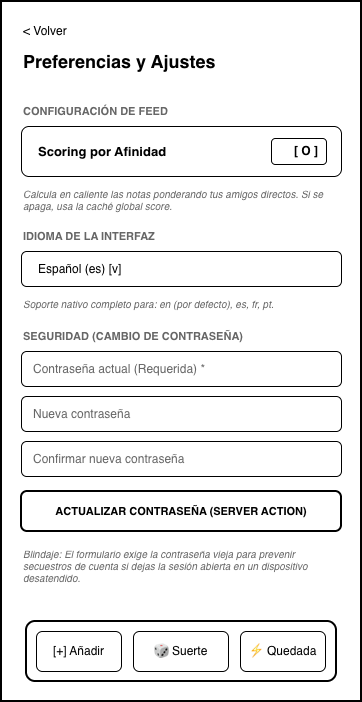

The diagram above was exported from draw.io. Its source (the exported page's mxGraphModel, read from the mxfile embedded in the PNG):
<mxGraphModel dx="1414" dy="814" grid="1" gridSize="10" guides="1" tooltips="1" connect="1" arrows="1" fold="1" page="1" pageScale="1" pageWidth="857" pageHeight="1143" background="#ffffff" math="0" shadow="0">
  <root>
    <mxCell id="0" />
    <mxCell id="1" parent="0" />
    <mxCell id="2" parent="1" style="rounded=0;whiteSpace=wrap;html=1;fillColor=#ffffff;strokeColor=#000000;strokeWidth=2;shadow=0;" value="" vertex="1">
      <mxGeometry height="700" width="360" x="40" y="40" as="geometry" />
    </mxCell>
    <mxCell id="3" parent="1" style="text;html=1;strokeColor=none;fillColor=none;align=left;verticalAlign=middle;whiteSpace=wrap;rounded=0;fontColor=#000000;fontSize=12;" value="&amp;lt; Volver" vertex="1">
      <mxGeometry height="20" width="60" x="60" y="60" as="geometry" />
    </mxCell>
    <mxCell id="4" parent="1" style="text;html=1;strokeColor=none;fillColor=none;align=left;verticalAlign=middle;whiteSpace=wrap;rounded=0;fontColor=#000000;fontStyle=1;fontSize=18;" value="Preferencias y Ajustes" vertex="1">
      <mxGeometry height="30" width="220" x="60" y="85" as="geometry" />
    </mxCell>
    <mxCell id="5" parent="1" style="text;html=1;strokeColor=none;fillColor=none;align=left;verticalAlign=middle;whiteSpace=wrap;rounded=0;fontColor=#666666;fontStyle=1;fontSize=11;" value="CONFIGURACIÓN DE FEED" vertex="1">
      <mxGeometry height="20" width="200" x="60" y="140" as="geometry" />
    </mxCell>
    <mxCell id="6" parent="1" style="rounded=1;whiteSpace=wrap;html=1;fillColor=#ffffff;strokeColor=#000000;" value="" vertex="1">
      <mxGeometry height="50" width="320" x="60" y="165" as="geometry" />
    </mxCell>
    <mxCell id="7" parent="1" style="text;html=1;strokeColor=none;fillColor=none;align=left;verticalAlign=middle;whiteSpace=wrap;rounded=0;fontColor=#000000;fontStyle=1;fontSize=13;" value="Scoring por Afinidad" vertex="1">
      <mxGeometry height="20" width="150" x="75" y="180" as="geometry" />
    </mxCell>
    <mxCell id="8" parent="1" style="rounded=1;whiteSpace=wrap;html=1;fillColor=#ffffff;strokeColor=#000000;align=right;spacingRight=6;fontColor=#000000;fontStyle=1;fontSize=12;" value="[  O ]" vertex="1">
      <mxGeometry height="26" width="55" x="310" y="177" as="geometry" />
    </mxCell>
    <mxCell id="9" parent="1" style="text;html=1;strokeColor=none;fillColor=none;align=left;verticalAlign=top;whiteSpace=wrap;rounded=0;fontColor=#666666;fontSize=10;fontStyle=2;" value="Calcula en caliente las notas ponderando tus amigos directos. Si se apaga, usa la caché global score." vertex="1">
      <mxGeometry height="30" width="320" x="60" y="220" as="geometry" />
    </mxCell>
    <mxCell id="10" parent="1" style="text;html=1;strokeColor=none;fillColor=none;align=left;verticalAlign=middle;whiteSpace=wrap;rounded=0;fontColor=#666666;fontStyle=1;fontSize=11;" value="IDIOMA DE LA INTERFAZ" vertex="1">
      <mxGeometry height="20" width="200" x="60" y="265" as="geometry" />
    </mxCell>
    <mxCell id="11" parent="1" style="rounded=1;whiteSpace=wrap;html=1;fillColor=#ffffff;strokeColor=#000000;align=left;spacingLeft=15;fontColor=#000000;fontSize=12;" value="Español (es)                                                     [v]" vertex="1">
      <mxGeometry height="35" width="320" x="60" y="290" as="geometry" />
    </mxCell>
    <mxCell id="12" parent="1" style="text;html=1;strokeColor=none;fillColor=none;align=left;verticalAlign=top;whiteSpace=wrap;rounded=0;fontColor=#666666;fontSize=10;fontStyle=2;" value="Soporte nativo completo para: en (por defecto), es, fr, pt." vertex="1">
      <mxGeometry height="15" width="320" x="60" y="330" as="geometry" />
    </mxCell>
    <mxCell id="13" parent="1" style="text;html=1;strokeColor=none;fillColor=none;align=left;verticalAlign=middle;whiteSpace=wrap;rounded=0;fontColor=#666666;fontStyle=1;fontSize=11;" value="SEGURIDAD (CAMBIO DE CONTRASEÑA)" vertex="1">
      <mxGeometry height="20" width="250" x="60" y="365" as="geometry" />
    </mxCell>
    <mxCell id="14" parent="1" style="rounded=1;whiteSpace=wrap;html=1;fillColor=#ffffff;strokeColor=#000000;align=left;spacingLeft=10;fontColor=#666666;fontSize=12;" value="Contraseña actual (Requerida) *" vertex="1">
      <mxGeometry height="35" width="320" x="60" y="390" as="geometry" />
    </mxCell>
    <mxCell id="15" parent="1" style="rounded=1;whiteSpace=wrap;html=1;fillColor=#ffffff;strokeColor=#000000;align=left;spacingLeft=10;fontColor=#666666;fontSize=12;" value="Nueva contraseña" vertex="1">
      <mxGeometry height="35" width="320" x="60" y="435" as="geometry" />
    </mxCell>
    <mxCell id="16" parent="1" style="rounded=1;whiteSpace=wrap;html=1;fillColor=#ffffff;strokeColor=#000000;align=left;spacingLeft=10;fontColor=#666666;fontSize=12;" value="Confirmar nueva contraseña" vertex="1">
      <mxGeometry height="35" width="320" x="60" y="480" as="geometry" />
    </mxCell>
    <mxCell id="17" parent="1" style="rounded=1;whiteSpace=wrap;html=1;fillColor=#ffffff;strokeColor=#000000;strokeWidth=2;fontColor=#000000;fontStyle=1;fontSize=11;" value="ACTUALIZAR CONTRASEÑA (SERVER ACTION)" vertex="1">
      <mxGeometry height="40" width="320" x="60" y="530" as="geometry" />
    </mxCell>
    <mxCell id="18" parent="1" style="text;html=1;strokeColor=none;fillColor=none;align=left;verticalAlign=top;whiteSpace=wrap;rounded=0;fontColor=#666666;fontSize=10;fontStyle=2;" value="Blindaje: El formulario exige la contraseña vieja para prevenir secuestros de cuenta si dejas la sesión abierta en un dispositivo desatendido." vertex="1">
      <mxGeometry height="45" width="320" x="60" y="580" as="geometry" />
    </mxCell>
    <mxCell id="19" parent="1" style="rounded=1;whiteSpace=wrap;html=1;fillColor=#ffffff;strokeColor=#000000;strokeWidth=2;shadow=0;" value="" vertex="1">
      <mxGeometry height="60" width="310" x="65" y="660" as="geometry" />
    </mxCell>
    <mxCell id="20" parent="1" style="rounded=1;whiteSpace=wrap;html=1;fillColor=#ffffff;strokeColor=#000000;fontColor=#000000;fontSize=12;" value="[+] Añadir" vertex="1">
      <mxGeometry height="40" width="85" x="75" y="670" as="geometry" />
    </mxCell>
    <mxCell id="21" parent="1" style="rounded=1;whiteSpace=wrap;html=1;fillColor=#ffffff;strokeColor=#000000;fontColor=#000000;fontSize=12;" value="🎲 Suerte" vertex="1">
      <mxGeometry height="40" width="95" x="172" y="670" as="geometry" />
    </mxCell>
    <mxCell id="22" parent="1" style="rounded=1;whiteSpace=wrap;html=1;fillColor=#ffffff;strokeColor=#000000;fontColor=#000000;fontSize=12;" value="⚡ Quedada" vertex="1">
      <mxGeometry height="40" width="85" x="279" y="670" as="geometry" />
    </mxCell>
  </root>
</mxGraphModel>